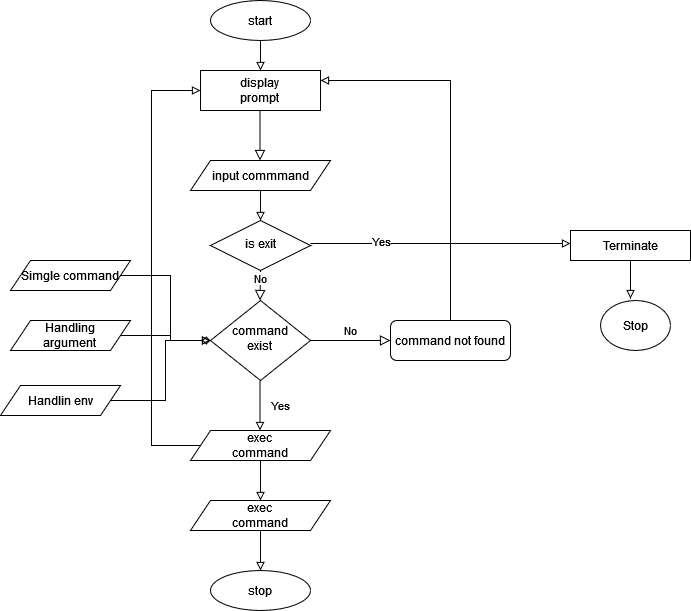

The diagram above was exported from draw.io. Its source (the exported page's mxGraphModel, read from the mxfile embedded in the PNG):
<mxGraphModel dx="1114" dy="549" grid="1" gridSize="10" guides="1" tooltips="1" connect="1" arrows="1" fold="1" page="1" pageScale="1" pageWidth="827" pageHeight="1169" math="0" shadow="0">
  <root>
    <mxCell id="WIyWlLk6GJQsqaUBKTNV-0" />
    <mxCell id="WIyWlLk6GJQsqaUBKTNV-1" parent="WIyWlLk6GJQsqaUBKTNV-0" />
    <mxCell id="WIyWlLk6GJQsqaUBKTNV-4" value="Yes" style="rounded=0;html=1;jettySize=auto;orthogonalLoop=1;fontSize=11;endArrow=block;endFill=0;endSize=6;strokeWidth=1;shadow=0;labelBackgroundColor=none;edgeStyle=orthogonalEdgeStyle;jumpSize=10;" parent="WIyWlLk6GJQsqaUBKTNV-1" edge="1">
      <mxGeometry y="20" relative="1" as="geometry">
        <mxPoint as="offset" />
        <mxPoint x="259.5" y="580" as="sourcePoint" />
        <mxPoint x="259.5" y="630" as="targetPoint" />
        <Array as="points">
          <mxPoint x="259.5" y="600" />
          <mxPoint x="259.5" y="600" />
        </Array>
      </mxGeometry>
    </mxCell>
    <mxCell id="WIyWlLk6GJQsqaUBKTNV-5" value="No" style="edgeStyle=orthogonalEdgeStyle;rounded=0;html=1;jettySize=auto;orthogonalLoop=1;fontSize=11;endArrow=block;endFill=0;endSize=8;strokeWidth=1;shadow=0;labelBackgroundColor=none;" parent="WIyWlLk6GJQsqaUBKTNV-1" source="WIyWlLk6GJQsqaUBKTNV-6" target="WIyWlLk6GJQsqaUBKTNV-7" edge="1">
      <mxGeometry y="10" relative="1" as="geometry">
        <mxPoint as="offset" />
      </mxGeometry>
    </mxCell>
    <mxCell id="WIyWlLk6GJQsqaUBKTNV-6" value="&lt;div&gt;command &lt;br&gt;&lt;/div&gt;&lt;div&gt;exist&lt;br&gt;&lt;/div&gt;" style="rhombus;whiteSpace=wrap;html=1;shadow=0;fontFamily=Helvetica;fontSize=12;align=center;strokeWidth=1;spacing=6;spacingTop=-4;" parent="WIyWlLk6GJQsqaUBKTNV-1" vertex="1">
      <mxGeometry x="210" y="500" width="100" height="80" as="geometry" />
    </mxCell>
    <mxCell id="MNtbR66SeCVsx40F6DPe-14" style="edgeStyle=orthogonalEdgeStyle;rounded=0;orthogonalLoop=1;jettySize=auto;html=1;exitX=0.5;exitY=0;exitDx=0;exitDy=0;entryX=1;entryY=0.25;entryDx=0;entryDy=0;endArrow=block;endFill=0;" edge="1" parent="WIyWlLk6GJQsqaUBKTNV-1" source="WIyWlLk6GJQsqaUBKTNV-7" target="MNtbR66SeCVsx40F6DPe-11">
      <mxGeometry relative="1" as="geometry" />
    </mxCell>
    <mxCell id="WIyWlLk6GJQsqaUBKTNV-7" value="command not found" style="rounded=1;whiteSpace=wrap;html=1;fontSize=12;glass=0;strokeWidth=1;shadow=0;" parent="WIyWlLk6GJQsqaUBKTNV-1" vertex="1">
      <mxGeometry x="390" y="520" width="120" height="40" as="geometry" />
    </mxCell>
    <mxCell id="MNtbR66SeCVsx40F6DPe-3" value="" style="rounded=0;html=1;jettySize=auto;orthogonalLoop=1;fontSize=11;endArrow=block;endFill=0;endSize=8;strokeWidth=1;shadow=0;labelBackgroundColor=none;edgeStyle=orthogonalEdgeStyle;" edge="1" parent="WIyWlLk6GJQsqaUBKTNV-1">
      <mxGeometry relative="1" as="geometry">
        <mxPoint x="259.5" y="310" as="sourcePoint" />
        <mxPoint x="259.5" y="360" as="targetPoint" />
      </mxGeometry>
    </mxCell>
    <mxCell id="MNtbR66SeCVsx40F6DPe-36" style="edgeStyle=orthogonalEdgeStyle;rounded=0;orthogonalLoop=1;jettySize=auto;html=1;exitX=0.5;exitY=1;exitDx=0;exitDy=0;entryX=0.5;entryY=0;entryDx=0;entryDy=0;endArrow=block;endFill=0;" edge="1" parent="WIyWlLk6GJQsqaUBKTNV-1" source="MNtbR66SeCVsx40F6DPe-6" target="MNtbR66SeCVsx40F6DPe-25">
      <mxGeometry relative="1" as="geometry" />
    </mxCell>
    <mxCell id="MNtbR66SeCVsx40F6DPe-6" value="input commmand" style="shape=parallelogram;perimeter=parallelogramPerimeter;whiteSpace=wrap;html=1;fixedSize=1;" vertex="1" parent="WIyWlLk6GJQsqaUBKTNV-1">
      <mxGeometry x="190" y="360" width="140" height="30" as="geometry" />
    </mxCell>
    <mxCell id="MNtbR66SeCVsx40F6DPe-37" style="edgeStyle=orthogonalEdgeStyle;rounded=0;orthogonalLoop=1;jettySize=auto;html=1;exitX=0.5;exitY=1;exitDx=0;exitDy=0;entryX=0.5;entryY=0;entryDx=0;entryDy=0;endArrow=block;endFill=0;" edge="1" parent="WIyWlLk6GJQsqaUBKTNV-1" source="MNtbR66SeCVsx40F6DPe-7" target="MNtbR66SeCVsx40F6DPe-11">
      <mxGeometry relative="1" as="geometry" />
    </mxCell>
    <mxCell id="MNtbR66SeCVsx40F6DPe-7" value="start" style="ellipse;whiteSpace=wrap;html=1;" vertex="1" parent="WIyWlLk6GJQsqaUBKTNV-1">
      <mxGeometry x="210" y="200" width="100" height="40" as="geometry" />
    </mxCell>
    <mxCell id="MNtbR66SeCVsx40F6DPe-10" value="" style="rounded=0;html=1;jettySize=auto;orthogonalLoop=1;fontSize=11;endArrow=block;endFill=0;endSize=8;strokeWidth=1;shadow=0;labelBackgroundColor=none;edgeStyle=orthogonalEdgeStyle;" edge="1" parent="WIyWlLk6GJQsqaUBKTNV-1">
      <mxGeometry relative="1" as="geometry">
        <mxPoint x="260" y="470" as="sourcePoint" />
        <mxPoint x="259.5" y="500" as="targetPoint" />
      </mxGeometry>
    </mxCell>
    <mxCell id="MNtbR66SeCVsx40F6DPe-35" value="No" style="edgeLabel;html=1;align=center;verticalAlign=middle;resizable=0;points=[];" vertex="1" connectable="0" parent="MNtbR66SeCVsx40F6DPe-10">
      <mxGeometry x="-0.4668" relative="1" as="geometry">
        <mxPoint as="offset" />
      </mxGeometry>
    </mxCell>
    <mxCell id="MNtbR66SeCVsx40F6DPe-11" value="&lt;div&gt;display&lt;/div&gt;&lt;div&gt;prompt&lt;br&gt;&lt;/div&gt;" style="rounded=0;whiteSpace=wrap;html=1;" vertex="1" parent="WIyWlLk6GJQsqaUBKTNV-1">
      <mxGeometry x="200" y="270" width="120" height="40" as="geometry" />
    </mxCell>
    <mxCell id="MNtbR66SeCVsx40F6DPe-20" style="edgeStyle=orthogonalEdgeStyle;rounded=0;orthogonalLoop=1;jettySize=auto;html=1;exitX=0.5;exitY=1;exitDx=0;exitDy=0;entryX=0.5;entryY=0;entryDx=0;entryDy=0;endArrow=block;endFill=0;" edge="1" parent="WIyWlLk6GJQsqaUBKTNV-1" source="MNtbR66SeCVsx40F6DPe-15" target="MNtbR66SeCVsx40F6DPe-19">
      <mxGeometry relative="1" as="geometry" />
    </mxCell>
    <mxCell id="MNtbR66SeCVsx40F6DPe-58" style="edgeStyle=orthogonalEdgeStyle;rounded=0;orthogonalLoop=1;jettySize=auto;html=1;exitX=0;exitY=0.5;exitDx=0;exitDy=0;entryX=0;entryY=0.5;entryDx=0;entryDy=0;endArrow=block;endFill=0;" edge="1" parent="WIyWlLk6GJQsqaUBKTNV-1" source="MNtbR66SeCVsx40F6DPe-15" target="MNtbR66SeCVsx40F6DPe-11">
      <mxGeometry relative="1" as="geometry">
        <mxPoint x="181" y="645" as="sourcePoint" />
        <mxPoint x="181" y="290" as="targetPoint" />
        <Array as="points">
          <mxPoint x="151" y="645" />
          <mxPoint x="151" y="290" />
        </Array>
      </mxGeometry>
    </mxCell>
    <mxCell id="MNtbR66SeCVsx40F6DPe-15" value="&lt;div&gt;exec&lt;/div&gt;&lt;div&gt;command&lt;br&gt;&lt;/div&gt;" style="shape=parallelogram;perimeter=parallelogramPerimeter;whiteSpace=wrap;html=1;fixedSize=1;" vertex="1" parent="WIyWlLk6GJQsqaUBKTNV-1">
      <mxGeometry x="190" y="630" width="140" height="30" as="geometry" />
    </mxCell>
    <mxCell id="MNtbR66SeCVsx40F6DPe-24" style="edgeStyle=orthogonalEdgeStyle;rounded=0;orthogonalLoop=1;jettySize=auto;html=1;exitX=0.5;exitY=1;exitDx=0;exitDy=0;entryX=0.5;entryY=0;entryDx=0;entryDy=0;endArrow=block;endFill=0;" edge="1" parent="WIyWlLk6GJQsqaUBKTNV-1" source="MNtbR66SeCVsx40F6DPe-19" target="MNtbR66SeCVsx40F6DPe-21">
      <mxGeometry relative="1" as="geometry" />
    </mxCell>
    <mxCell id="MNtbR66SeCVsx40F6DPe-19" value="&lt;div&gt;exec&lt;/div&gt;&lt;div&gt;command&lt;br&gt;&lt;/div&gt;" style="shape=parallelogram;perimeter=parallelogramPerimeter;whiteSpace=wrap;html=1;fixedSize=1;" vertex="1" parent="WIyWlLk6GJQsqaUBKTNV-1">
      <mxGeometry x="190" y="700" width="140" height="30" as="geometry" />
    </mxCell>
    <mxCell id="MNtbR66SeCVsx40F6DPe-21" value="stop" style="ellipse;whiteSpace=wrap;html=1;" vertex="1" parent="WIyWlLk6GJQsqaUBKTNV-1">
      <mxGeometry x="210" y="770" width="100" height="40" as="geometry" />
    </mxCell>
    <mxCell id="MNtbR66SeCVsx40F6DPe-39" style="edgeStyle=orthogonalEdgeStyle;rounded=0;orthogonalLoop=1;jettySize=auto;html=1;exitX=1;exitY=0.5;exitDx=0;exitDy=0;entryX=0;entryY=0.5;entryDx=0;entryDy=0;endArrow=block;endFill=0;" edge="1" parent="WIyWlLk6GJQsqaUBKTNV-1">
      <mxGeometry relative="1" as="geometry">
        <mxPoint x="310" y="443" as="sourcePoint" />
        <mxPoint x="570" y="443" as="targetPoint" />
      </mxGeometry>
    </mxCell>
    <mxCell id="MNtbR66SeCVsx40F6DPe-42" value="Yes" style="edgeLabel;html=1;align=center;verticalAlign=middle;resizable=0;points=[];" vertex="1" connectable="0" parent="MNtbR66SeCVsx40F6DPe-39">
      <mxGeometry x="-0.4385" y="-4" relative="1" as="geometry">
        <mxPoint x="-3" y="-7" as="offset" />
      </mxGeometry>
    </mxCell>
    <mxCell id="MNtbR66SeCVsx40F6DPe-25" value="is exit" style="rhombus;whiteSpace=wrap;html=1;shadow=0;fontFamily=Helvetica;fontSize=12;align=center;strokeWidth=1;spacing=6;spacingTop=-4;" vertex="1" parent="WIyWlLk6GJQsqaUBKTNV-1">
      <mxGeometry x="210" y="420" width="100" height="50" as="geometry" />
    </mxCell>
    <mxCell id="MNtbR66SeCVsx40F6DPe-41" style="edgeStyle=orthogonalEdgeStyle;rounded=0;orthogonalLoop=1;jettySize=auto;html=1;exitX=0.5;exitY=1;exitDx=0;exitDy=0;entryX=0.357;entryY=-0.04;entryDx=0;entryDy=0;entryPerimeter=0;endArrow=block;endFill=0;" edge="1" parent="WIyWlLk6GJQsqaUBKTNV-1">
      <mxGeometry relative="1" as="geometry">
        <mxPoint x="635" y="460" as="sourcePoint" />
        <mxPoint x="629.99" y="498" as="targetPoint" />
      </mxGeometry>
    </mxCell>
    <mxCell id="MNtbR66SeCVsx40F6DPe-38" value="Terminate" style="rounded=0;whiteSpace=wrap;html=1;" vertex="1" parent="WIyWlLk6GJQsqaUBKTNV-1">
      <mxGeometry x="570" y="430" width="120" height="30" as="geometry" />
    </mxCell>
    <mxCell id="MNtbR66SeCVsx40F6DPe-40" value="Stop" style="ellipse;whiteSpace=wrap;html=1;" vertex="1" parent="WIyWlLk6GJQsqaUBKTNV-1">
      <mxGeometry x="600" y="500" width="70" height="50" as="geometry" />
    </mxCell>
    <mxCell id="MNtbR66SeCVsx40F6DPe-53" style="edgeStyle=orthogonalEdgeStyle;rounded=0;orthogonalLoop=1;jettySize=auto;html=1;exitX=1;exitY=0.5;exitDx=0;exitDy=0;entryX=0;entryY=0.5;entryDx=0;entryDy=0;endArrow=block;endFill=0;" edge="1" parent="WIyWlLk6GJQsqaUBKTNV-1" source="MNtbR66SeCVsx40F6DPe-43" target="WIyWlLk6GJQsqaUBKTNV-6">
      <mxGeometry relative="1" as="geometry" />
    </mxCell>
    <mxCell id="MNtbR66SeCVsx40F6DPe-43" value="Simgle command" style="shape=parallelogram;perimeter=parallelogramPerimeter;whiteSpace=wrap;html=1;fixedSize=1;" vertex="1" parent="WIyWlLk6GJQsqaUBKTNV-1">
      <mxGeometry x="10" y="460" width="120" height="30" as="geometry" />
    </mxCell>
    <mxCell id="MNtbR66SeCVsx40F6DPe-54" style="edgeStyle=orthogonalEdgeStyle;rounded=0;orthogonalLoop=1;jettySize=auto;html=1;exitX=1;exitY=0.5;exitDx=0;exitDy=0;entryX=0;entryY=0.5;entryDx=0;entryDy=0;endArrow=block;endFill=0;" edge="1" parent="WIyWlLk6GJQsqaUBKTNV-1" source="MNtbR66SeCVsx40F6DPe-44" target="WIyWlLk6GJQsqaUBKTNV-6">
      <mxGeometry relative="1" as="geometry" />
    </mxCell>
    <mxCell id="MNtbR66SeCVsx40F6DPe-44" value="&lt;div&gt;Handling &lt;br&gt;&lt;/div&gt;&lt;div&gt;argument&lt;br&gt;&lt;/div&gt;" style="shape=parallelogram;perimeter=parallelogramPerimeter;whiteSpace=wrap;html=1;fixedSize=1;" vertex="1" parent="WIyWlLk6GJQsqaUBKTNV-1">
      <mxGeometry x="10" y="520" width="120" height="30" as="geometry" />
    </mxCell>
    <mxCell id="MNtbR66SeCVsx40F6DPe-55" style="edgeStyle=orthogonalEdgeStyle;rounded=0;orthogonalLoop=1;jettySize=auto;html=1;exitX=1;exitY=0.5;exitDx=0;exitDy=0;entryX=0;entryY=0.5;entryDx=0;entryDy=0;endArrow=diamond;endFill=0;" edge="1" parent="WIyWlLk6GJQsqaUBKTNV-1" source="MNtbR66SeCVsx40F6DPe-45" target="WIyWlLk6GJQsqaUBKTNV-6">
      <mxGeometry relative="1" as="geometry" />
    </mxCell>
    <mxCell id="MNtbR66SeCVsx40F6DPe-45" value="Handlin env" style="shape=parallelogram;perimeter=parallelogramPerimeter;whiteSpace=wrap;html=1;fixedSize=1;" vertex="1" parent="WIyWlLk6GJQsqaUBKTNV-1">
      <mxGeometry y="585" width="120" height="30" as="geometry" />
    </mxCell>
  </root>
</mxGraphModel>